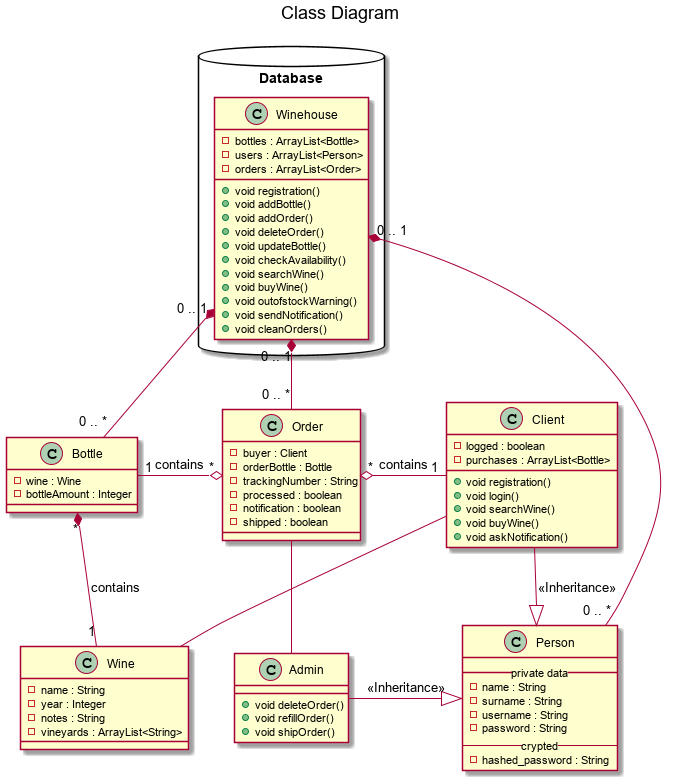

The diagram above was rendered by PlantUML. Its source (embedded in the PNG):
@startuml
title Class Diagram

package Database <<Database>> {
  class Winehouse{
    -bottles : ArrayList<Bottle>
    -users : ArrayList<Person>
    -orders : ArrayList<Order>
    +void registration()
    +void addBottle()
    +void addOrder()
    +void deleteOrder()
    +void updateBottle()
    +void checkAvailability()
    +void searchWine()
    +void buyWine()
    +void outofstockWarning()
    +void sendNotification()
    +void cleanOrders()
  }
}
Winehouse "0 .. 1" *-- "0 .. *" Order
Winehouse "0 .. 1" *-- "0 .. *" Person
Winehouse "0 .. 1" *-- "0 .. *" Bottle

class Person {
    __ private data __
    -name : String
    -surname : String
    -username : String
    -password : String
    -- crypted --
    -hashed_password : String
}

class Client {
    -logged : boolean
    -purchases : ArrayList<Bottle>
    +void registration()
    +void login()
    +void searchWine()
    +void buyWine()
    +void askNotification()
}

Client -- Wine

class Admin {
    +void deleteOrder()
    +void refillOrder()
    +void shipOrder()
}

Admin -up- Order

Person <|-up- Client : <<Inheritance>>
Person <|-left- Admin : <<Inheritance>>

class Wine {
    -name : String
    -year : Integer
    -notes : String
    -vineyards : ArrayList<String>
}

class Bottle {
    -wine : Wine
    -bottleAmount : Integer
}

Bottle "*" *-up- "1" Wine : contains

class Order {
    -buyer : Client
    -orderBottle : Bottle
    -trackingNumber : String
    -processed : boolean
    -notification : boolean
    -shipped : boolean
}

Order "*" o-left- "1" Bottle : contains
Order "*" o-right- "1" Client : contains
@enduml